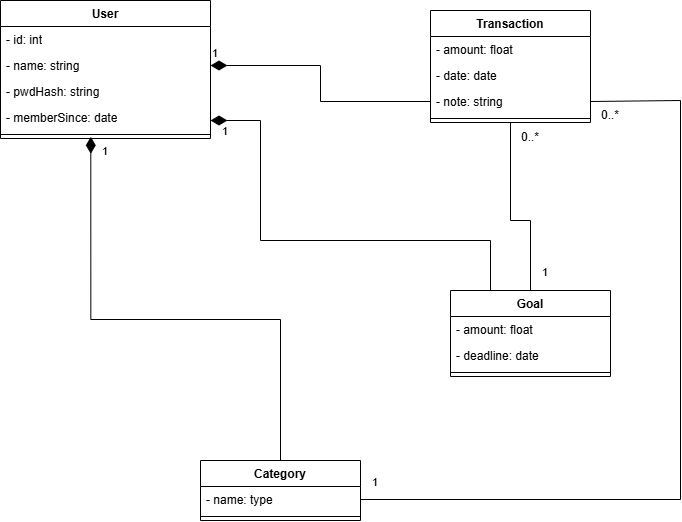

The diagram above was exported from draw.io. Its source (the exported page's mxGraphModel, read from the mxfile embedded in the PNG):
<mxGraphModel dx="1155" dy="648" grid="1" gridSize="10" guides="1" tooltips="1" connect="1" arrows="1" fold="1" page="1" pageScale="1" pageWidth="827" pageHeight="1169" math="0" shadow="0">
  <root>
    <mxCell id="0" />
    <mxCell id="1" parent="0" />
    <mxCell id="2" parent="1" style="swimlane;fontStyle=1;align=center;verticalAlign=top;childLayout=stackLayout;horizontal=1;startSize=26;horizontalStack=0;resizeParent=1;resizeParentMax=0;resizeLast=0;collapsible=1;marginBottom=0;whiteSpace=wrap;html=1;" value="User" vertex="1">
      <mxGeometry height="138" width="210" x="80" y="90" as="geometry" />
    </mxCell>
    <mxCell id="3" parent="2" style="text;strokeColor=none;fillColor=none;align=left;verticalAlign=top;spacingLeft=4;spacingRight=4;overflow=hidden;rotatable=0;points=[[0,0.5],[1,0.5]];portConstraint=eastwest;whiteSpace=wrap;html=1;" value="- id: int" vertex="1">
      <mxGeometry height="26" width="210" y="26" as="geometry" />
    </mxCell>
    <mxCell id="4" parent="2" style="text;strokeColor=none;fillColor=none;align=left;verticalAlign=top;spacingLeft=4;spacingRight=4;overflow=hidden;rotatable=0;points=[[0,0.5],[1,0.5]];portConstraint=eastwest;whiteSpace=wrap;html=1;" value="- name: string" vertex="1">
      <mxGeometry height="26" width="210" y="52" as="geometry" />
    </mxCell>
    <mxCell id="5" parent="2" style="text;strokeColor=none;fillColor=none;align=left;verticalAlign=top;spacingLeft=4;spacingRight=4;overflow=hidden;rotatable=0;points=[[0,0.5],[1,0.5]];portConstraint=eastwest;whiteSpace=wrap;html=1;" value="- pwdHash: string" vertex="1">
      <mxGeometry height="26" width="210" y="78" as="geometry" />
    </mxCell>
    <mxCell id="6" parent="2" style="text;strokeColor=none;fillColor=none;align=left;verticalAlign=top;spacingLeft=4;spacingRight=4;overflow=hidden;rotatable=0;points=[[0,0.5],[1,0.5]];portConstraint=eastwest;whiteSpace=wrap;html=1;" value="- memberSince: date" vertex="1">
      <mxGeometry height="26" width="210" y="104" as="geometry" />
    </mxCell>
    <mxCell id="7" parent="2" style="line;strokeWidth=1;fillColor=none;align=left;verticalAlign=middle;spacingTop=-1;spacingLeft=3;spacingRight=3;rotatable=0;labelPosition=right;points=[];portConstraint=eastwest;strokeColor=inherit;" value="" vertex="1">
      <mxGeometry height="8" width="210" y="130" as="geometry" />
    </mxCell>
    <mxCell id="8" parent="1" style="swimlane;fontStyle=1;align=center;verticalAlign=top;childLayout=stackLayout;horizontal=1;startSize=26;horizontalStack=0;resizeParent=1;resizeParentMax=0;resizeLast=0;collapsible=1;marginBottom=0;whiteSpace=wrap;html=1;" value="Transaction" vertex="1">
      <mxGeometry height="112" width="160" x="510" y="100" as="geometry" />
    </mxCell>
    <mxCell id="9" parent="8" style="text;strokeColor=none;fillColor=none;align=left;verticalAlign=top;spacingLeft=4;spacingRight=4;overflow=hidden;rotatable=0;points=[[0,0.5],[1,0.5]];portConstraint=eastwest;whiteSpace=wrap;html=1;" value="- amount: float" vertex="1">
      <mxGeometry height="26" width="160" y="26" as="geometry" />
    </mxCell>
    <mxCell id="10" parent="8" style="text;strokeColor=none;fillColor=none;align=left;verticalAlign=top;spacingLeft=4;spacingRight=4;overflow=hidden;rotatable=0;points=[[0,0.5],[1,0.5]];portConstraint=eastwest;whiteSpace=wrap;html=1;" value="- date: date" vertex="1">
      <mxGeometry height="26" width="160" y="52" as="geometry" />
    </mxCell>
    <mxCell id="11" parent="8" style="text;strokeColor=none;fillColor=none;align=left;verticalAlign=top;spacingLeft=4;spacingRight=4;overflow=hidden;rotatable=0;points=[[0,0.5],[1,0.5]];portConstraint=eastwest;whiteSpace=wrap;html=1;" value="- note: string" vertex="1">
      <mxGeometry height="26" width="160" y="78" as="geometry" />
    </mxCell>
    <mxCell id="12" parent="8" style="line;strokeWidth=1;fillColor=none;align=left;verticalAlign=middle;spacingTop=-1;spacingLeft=3;spacingRight=3;rotatable=0;labelPosition=right;points=[];portConstraint=eastwest;strokeColor=inherit;" value="" vertex="1">
      <mxGeometry height="8" width="160" y="104" as="geometry" />
    </mxCell>
    <mxCell id="13" parent="1" style="swimlane;fontStyle=1;align=center;verticalAlign=top;childLayout=stackLayout;horizontal=1;startSize=26;horizontalStack=0;resizeParent=1;resizeParentMax=0;resizeLast=0;collapsible=1;marginBottom=0;whiteSpace=wrap;html=1;" value="Goal" vertex="1">
      <mxGeometry height="86" width="160" x="530" y="380" as="geometry" />
    </mxCell>
    <mxCell id="14" parent="13" style="text;strokeColor=none;fillColor=none;align=left;verticalAlign=top;spacingLeft=4;spacingRight=4;overflow=hidden;rotatable=0;points=[[0,0.5],[1,0.5]];portConstraint=eastwest;whiteSpace=wrap;html=1;" value="- amount: float" vertex="1">
      <mxGeometry height="26" width="160" y="26" as="geometry" />
    </mxCell>
    <mxCell id="15" parent="13" style="text;strokeColor=none;fillColor=none;align=left;verticalAlign=top;spacingLeft=4;spacingRight=4;overflow=hidden;rotatable=0;points=[[0,0.5],[1,0.5]];portConstraint=eastwest;whiteSpace=wrap;html=1;" value="- deadline: date" vertex="1">
      <mxGeometry height="26" width="160" y="52" as="geometry" />
    </mxCell>
    <mxCell id="16" parent="13" style="line;strokeWidth=1;fillColor=none;align=left;verticalAlign=middle;spacingTop=-1;spacingLeft=3;spacingRight=3;rotatable=0;labelPosition=right;points=[];portConstraint=eastwest;strokeColor=inherit;" value="" vertex="1">
      <mxGeometry height="8" width="160" y="78" as="geometry" />
    </mxCell>
    <mxCell id="17" parent="1" style="swimlane;fontStyle=1;align=center;verticalAlign=top;childLayout=stackLayout;horizontal=1;startSize=26;horizontalStack=0;resizeParent=1;resizeParentMax=0;resizeLast=0;collapsible=1;marginBottom=0;whiteSpace=wrap;html=1;" value="Category" vertex="1">
      <mxGeometry height="60" width="160" x="280" y="550" as="geometry" />
    </mxCell>
    <mxCell id="18" parent="17" style="text;strokeColor=none;fillColor=none;align=left;verticalAlign=top;spacingLeft=4;spacingRight=4;overflow=hidden;rotatable=0;points=[[0,0.5],[1,0.5]];portConstraint=eastwest;whiteSpace=wrap;html=1;" value="- name: type" vertex="1">
      <mxGeometry height="26" width="160" y="26" as="geometry" />
    </mxCell>
    <mxCell id="19" parent="17" style="line;strokeWidth=1;fillColor=none;align=left;verticalAlign=middle;spacingTop=-1;spacingLeft=3;spacingRight=3;rotatable=0;labelPosition=right;points=[];portConstraint=eastwest;strokeColor=inherit;" value="" vertex="1">
      <mxGeometry height="8" width="160" y="52" as="geometry" />
    </mxCell>
    <mxCell id="20" edge="1" parent="1" source="4" style="endArrow=none;html=1;endSize=12;startArrow=diamondThin;startSize=14;startFill=1;edgeStyle=orthogonalEdgeStyle;align=left;verticalAlign=bottom;rounded=0;exitX=1;exitY=0.5;exitDx=0;exitDy=0;entryX=0;entryY=0.5;entryDx=0;entryDy=0;endFill=0;" target="11" value="1">
      <mxGeometry relative="1" x="-1" y="3" as="geometry">
        <mxPoint x="330" y="390" as="sourcePoint" />
        <mxPoint x="490" y="390" as="targetPoint" />
      </mxGeometry>
    </mxCell>
    <mxCell id="21" edge="1" parent="1" source="7" style="endArrow=none;html=1;endSize=12;startArrow=diamondThin;startSize=14;startFill=1;edgeStyle=orthogonalEdgeStyle;align=left;verticalAlign=bottom;rounded=0;entryX=0.5;entryY=0;entryDx=0;entryDy=0;exitX=0.43;exitY=0.792;exitDx=0;exitDy=0;exitPerimeter=0;endFill=0;" target="17" value="1">
      <mxGeometry relative="1" x="-0.9078" y="10" as="geometry">
        <mxPoint as="offset" />
        <Array as="points">
          <mxPoint x="170" y="409" />
          <mxPoint x="360" y="409" />
        </Array>
        <mxPoint x="290" y="267" as="sourcePoint" />
        <mxPoint x="490" y="390" as="targetPoint" />
      </mxGeometry>
    </mxCell>
    <mxCell id="22" edge="1" parent="1" style="endArrow=none;html=1;endSize=12;startArrow=diamondThin;startSize=14;startFill=1;edgeStyle=orthogonalEdgeStyle;align=left;verticalAlign=bottom;rounded=0;entryX=0.25;entryY=0;entryDx=0;entryDy=0;endFill=0;" target="13" value="1">
      <mxGeometry relative="1" x="-0.9556" y="-20" as="geometry">
        <mxPoint as="offset" />
        <Array as="points">
          <mxPoint x="340" y="210" />
          <mxPoint x="340" y="330" />
          <mxPoint x="570" y="330" />
        </Array>
        <mxPoint x="290" y="210" as="sourcePoint" />
        <mxPoint x="310" y="370" as="targetPoint" />
      </mxGeometry>
    </mxCell>
    <mxCell id="23" edge="1" parent="1" source="11" style="endArrow=none;endFill=0;html=1;edgeStyle=orthogonalEdgeStyle;align=left;verticalAlign=top;rounded=0;exitX=1;exitY=0.5;exitDx=0;exitDy=0;entryX=1;entryY=0.5;entryDx=0;entryDy=0;" target="18" value="">
      <mxGeometry relative="1" x="-0.8321" y="81" as="geometry">
        <mxPoint as="offset" />
        <Array as="points">
          <mxPoint x="670" y="190" />
          <mxPoint x="760" y="190" />
          <mxPoint x="760" y="589" />
        </Array>
        <mxPoint x="330" y="390" as="sourcePoint" />
        <mxPoint x="350" y="610" as="targetPoint" />
      </mxGeometry>
    </mxCell>
    <mxCell id="24" connectable="0" parent="23" style="edgeLabel;resizable=0;html=1;align=left;verticalAlign=bottom;" value="1" vertex="1">
      <mxGeometry relative="1" x="-1" as="geometry">
        <mxPoint x="-220" y="389" as="offset" />
      </mxGeometry>
    </mxCell>
    <mxCell id="25" edge="1" parent="1" style="endArrow=none;endFill=0;html=1;edgeStyle=orthogonalEdgeStyle;align=left;verticalAlign=top;rounded=0;exitX=0;exitY=0.5;exitDx=0;exitDy=0;entryX=0.5;entryY=0;entryDx=0;entryDy=0;" target="13" value="">
      <mxGeometry relative="1" x="-1" as="geometry">
        <Array as="points">
          <mxPoint x="590" y="310" />
          <mxPoint x="610" y="310" />
        </Array>
        <mxPoint x="590" y="212" as="sourcePoint" />
        <mxPoint x="520" y="370" as="targetPoint" />
      </mxGeometry>
    </mxCell>
    <mxCell id="26" connectable="0" parent="25" style="edgeLabel;resizable=0;html=1;align=left;verticalAlign=bottom;" value="1" vertex="1">
      <mxGeometry relative="1" x="-1" as="geometry">
        <mxPoint x="30" y="158" as="offset" />
      </mxGeometry>
    </mxCell>
    <mxCell id="27" parent="1" style="text;html=1;whiteSpace=wrap;strokeColor=none;fillColor=none;align=center;verticalAlign=middle;rounded=0;" value="0..*" vertex="1">
      <mxGeometry height="30" width="60" x="660" y="190" as="geometry" />
    </mxCell>
    <mxCell id="28" parent="1" style="text;html=1;whiteSpace=wrap;strokeColor=none;fillColor=none;align=center;verticalAlign=middle;rounded=0;" value="0..*" vertex="1">
      <mxGeometry height="30" width="60" x="580" y="212" as="geometry" />
    </mxCell>
  </root>
</mxGraphModel>